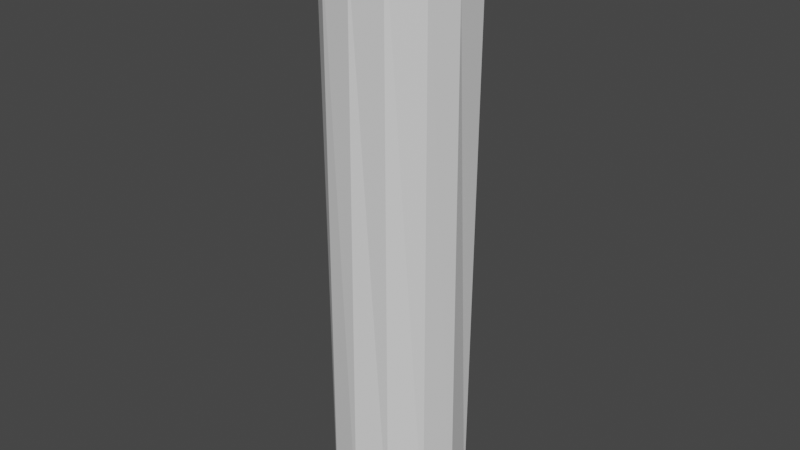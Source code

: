 # Source: chalk.blend  (saved by Blender 3.3.6; exported with 4.5.12 LTS)
import bpy
from mathutils import Matrix  # noqa: F401  (used for matrix-valued properties, if any)

bpy.ops.wm.read_factory_settings(use_empty=True)
scene = bpy.context.scene
scene.name = 'Scene'

# ---- collections
col_collection = bpy.data.collections.new('Collection'); scene.collection.children.link(col_collection)

# ---- materials (node trees are filled in below, after node groups)
mat_chalk = bpy.data.materials.new('chalk')
mat_chalk.use_transparent_shadow = False

# ---- material node trees
mat_chalk.use_nodes = True; mat_chalk.node_tree.nodes.clear()
_N = mat_chalk.node_tree.nodes; _L = mat_chalk.node_tree.links
n0 = _N.new('ShaderNodeBsdfPrincipled'); n0.name = 'Principled BSDF'; n0.location = (10, 300)
n0.distribution = 'GGX'
n0.subsurface_method = 'RANDOM_WALK_SKIN'
n0.inputs[3].default_value = 1.45
n0.inputs[27].default_value = (0.0, 0.0, 0.0, 1.0)
n0.inputs[28].default_value = 1.0
n1 = _N.new('ShaderNodeOutputMaterial'); n1.name = 'Material Output'; n1.location = (300, 300)
_L.new(n0.outputs[0], n1.inputs[0])
n1.is_active_output = True

# ---- world
world_world = bpy.data.worlds.new('World'); scene.world = world_world
world_world.use_nodes = True; world_world.node_tree.nodes.clear()
_N = world_world.node_tree.nodes; _L = world_world.node_tree.links
n0 = _N.new('ShaderNodeOutputWorld'); n0.name = 'World Output'; n0.location = (300, 300)
n1 = _N.new('ShaderNodeBackground'); n1.name = 'Background'; n1.location = (10, 300)
n1.inputs[0].default_value = (0.05088, 0.05088, 0.05088, 1.0)
_L.new(n1.outputs[0], n0.inputs[0])
n0.is_active_output = True
world_world.color = (0.05088, 0.05088, 0.05088)
world_world.use_sun_shadow = False
world_world.sun_shadow_jitter_overblur = 0.0

# ---- meshes
me_cylinder = bpy.data.meshes.new('Cylinder')
me_cylinder.from_pydata([(0.0, 1.0, -1.0), (0.0, 1.013, 0.8802), (0.5, 0.866, -1.0), (0.467, 0.8089, 0.8122), (0.866, 0.5, -1.0), (0.9114, 0.5262, 0.9142), (1.0, 0.0, -1.0), (0.9436, 0.0, 0.8204), (0.866, -0.5, -1.0), (0.818, -0.4723, 0.9521), (0.5, -0.866, -1.0), (0.5294, -0.917, 1.051), (0.0, -1.0, -1.0), (0.0, -0.9458, 0.9533), (-0.5, -0.866, -1.0), (-0.4958, -0.8588, 0.9928), (-0.866, -0.5, -1.0), (-0.9033, -0.5215, 1.037), (-1.0, 0.0, -1.0), (-0.9876, 0.0, 0.9893), (-0.866, 0.5, -1.0), (-0.8054, 0.465, 0.9396), (-0.5, 0.866, -1.0), (-0.4952, 0.8577, 0.8607), (1.919e-08, -1.919e-08, 1.0), (-9.596e-09, -9.596e-09, -1.0)], [], [(0, 1, 3, 2), (2, 3, 5, 4), (4, 5, 7, 6), (6, 7, 9, 8), (8, 9, 11, 10), (10, 11, 13, 12), (12, 13, 15, 14), (14, 15, 17, 16), (16, 17, 19, 18), (18, 19, 21, 20), (0, 2, 25), (20, 21, 23, 22), (22, 23, 1, 0), (3, 1, 24), (1, 23, 24), (23, 21, 24), (21, 19, 24), (19, 17, 24), (17, 15, 24), (15, 13, 24), (13, 11, 24), (11, 9, 24), (9, 7, 24), (7, 5, 24), (5, 3, 24), (2, 4, 25), (4, 6, 25), (6, 8, 25), (8, 10, 25), (10, 12, 25), (12, 14, 25), (14, 16, 25), (16, 18, 25), (18, 20, 25), (20, 22, 25), (22, 0, 25)])
_uv = me_cylinder.uv_layers.new(name='UVMap')
_uv.uv.foreach_set('vector', [1.0, 0.5, 1.0, 1.0, 0.9167, 1.0, 0.9167, 0.5, 0.9167, 0.5, 0.9167, 1.0, 0.8333, 1.0, 0.8333, 0.5, 0.8333, 0.5, 0.8333, 1.0, 0.75, 1.0, 0.75, 0.5, 0.75, 0.5, 0.75, 1.0, 0.6667, 1.0, 0.6667, 0.5, 0.6667, 0.5, 0.6667, 1.0, 0.5833, 1.0, 0.5833, 0.5, 0.5833, 0.5, 0.5833, 1.0, 0.5, 1.0, 0.5, 0.5, 0.5, 0.5, 0.5, 1.0, 0.4167, 1.0, 0.4167, 0.5, 0.4167, 0.5, 0.4167, 1.0, 0.3333, 1.0, 0.3333, 0.5, 0.3333, 0.5, 0.3333, 1.0, 0.25, 1.0, 0.25, 0.5, 0.25, 0.5, 0.25, 1.0, 0.1667, 1.0, 0.1667, 0.5, 0.75, 0.49, 0.87, 0.4578, 0.75, 0.25, 0.1667, 0.5, 0.1667, 1.0, 0.08333, 1.0, 0.08333, 0.5, 0.08333, 0.5, 0.08333, 1.0, 7.451e-08, 1.0, 7.451e-08, 0.5, 0.37, 0.4578, 0.25, 0.49, 0.25, 0.25, 0.25, 0.49, 0.13, 0.4578, 0.25, 0.25, 0.13, 0.4578, 0.04215, 0.37, 0.25, 0.25, 0.04215, 0.37, 0.01, 0.25, 0.25, 0.25, 0.01, 0.25, 0.04215, 0.13, 0.25, 0.25, 0.04215, 0.13, 0.13, 0.04215, 0.25, 0.25, 0.13, 0.04215, 0.25, 0.01, 0.25, 0.25, 0.25, 0.01, 0.37, 0.04215, 0.25, 0.25, 0.37, 0.04215, 0.4578, 0.13, 0.25, 0.25, 0.4578, 0.13, 0.49, 0.25, 0.25, 0.25, 0.49, 0.25, 0.4578, 0.37, 0.25, 0.25, 0.4578, 0.37, 0.37, 0.4578, 0.25, 0.25, 0.87, 0.4578, 0.9578, 0.37, 0.75, 0.25, 0.9578, 0.37, 0.99, 0.25, 0.75, 0.25, 0.99, 0.25, 0.9578, 0.13, 0.75, 0.25, 0.9578, 0.13, 0.87, 0.04215, 0.75, 0.25, 0.87, 0.04215, 0.75, 0.01, 0.75, 0.25, 0.75, 0.01, 0.63, 0.04215, 0.75, 0.25, 0.63, 0.04215, 0.5422, 0.13, 0.75, 0.25, 0.5422, 0.13, 0.51, 0.25, 0.75, 0.25, 0.51, 0.25, 0.5422, 0.37, 0.75, 0.25, 0.5422, 0.37, 0.63, 0.4578, 0.75, 0.25, 0.63, 0.4578, 0.75, 0.49, 0.75, 0.25])
me_cylinder.materials.append(mat_chalk)
me_cylinder.update()

# ---- objects
ob_cylinder = bpy.data.objects.new('Cylinder', me_cylinder)

# ---- transforms, parenting, visibility, modifiers, constraints
ob_cylinder.location = (0.0, 0.0, 0.0)
ob_cylinder.scale = (0.2302, 0.2302, 1.0)

# ---- collection membership
col_collection.objects.link(ob_cylinder)

# ---- scene / render settings (as saved in the file)
scene.frame_start = 1; scene.frame_end = 250; scene.frame_set(1)
scene.render.engine = 'BLENDER_EEVEE_NEXT'
scene.cycles.sampling_pattern = 'TABULATED_SOBOL'
scene.cycles.use_light_tree = False
scene.view_settings.view_transform = 'Filmic'
bpy.context.view_layer.update()

# ---- added for rendering (the .blend has no active camera and no usable light): camera, sun
cam_auto = bpy.data.cameras.new('AutoCamera')
cam_auto.lens = 50.0
cam_auto.sensor_width = 36.0
cam_auto.clip_end = 1000.0
ob_auto_camera = bpy.data.objects.new('AutoCamera', cam_auto)
scene.collection.objects.link(ob_auto_camera)
ob_auto_camera.location = (1.99134, -2.38812, 1.61844)
ob_auto_camera.rotation_euler = (1.09748, -7.21219e-08, 0.694738)
scene.camera = ob_auto_camera
light_auto_sun = bpy.data.lights.new('AutoSun', 'SUN')
light_auto_sun.energy = 3.0
light_auto_sun.angle = 0.0523599
ob_auto_sun = bpy.data.objects.new('AutoSun', light_auto_sun)
scene.collection.objects.link(ob_auto_sun)
ob_auto_sun.rotation_euler = (0.872665, 0.174533, 0.523599)
bpy.context.view_layer.update()
